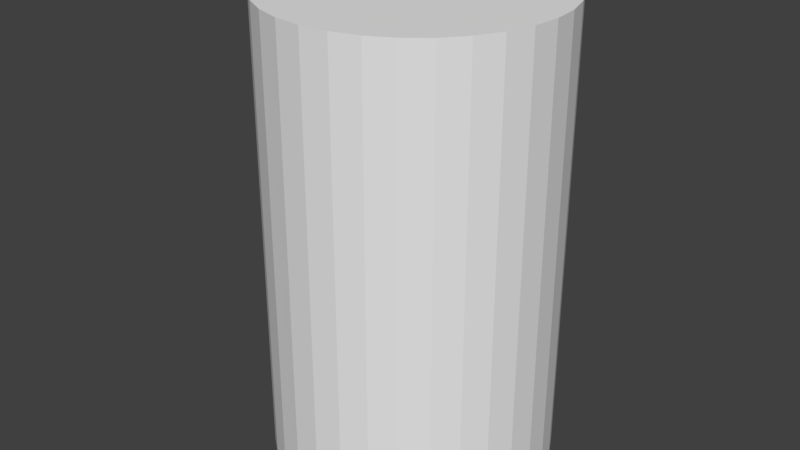 # Source: constraint_internal_IK.blend  (saved by Blender 2.80.35; exported with 4.5.12 LTS)
import bpy
from mathutils import Matrix  # noqa: F401  (used for matrix-valued properties, if any)

bpy.ops.wm.read_factory_settings(use_empty=True)
scene = bpy.context.scene
scene.name = 'Scene'

# ---- collections
col_collection_1 = bpy.data.collections.new('Collection 1'); scene.collection.children.link(col_collection_1)

# ---- world
world_world = bpy.data.worlds.new('World'); scene.world = world_world
world_world.color = (0.05088, 0.05088, 0.05088)
world_world.use_sun_shadow = False
world_world.sun_shadow_jitter_overblur = 0.0
world_world.cycles.sampling_method = 'MANUAL'

# ---- meshes
me_cylinder = bpy.data.meshes.new('Cylinder')
me_cylinder.from_pydata([(0.0, 1.0, -1.0), (0.0, 1.0, 2.281), (0.1951, 0.9808, -1.0), (0.1951, 0.9808, 2.281), (0.3827, 0.9239, -1.0), (0.3827, 0.9239, 2.281), (0.5556, 0.8315, -1.0), (0.5556, 0.8315, 2.281), (0.7071, 0.7071, -1.0), (0.7071, 0.7071, 2.281), (0.8315, 0.5556, -1.0), (0.8315, 0.5556, 2.281), (0.9239, 0.3827, -1.0), (0.9239, 0.3827, 2.281), (0.9808, 0.1951, -1.0), (0.9808, 0.1951, 2.281), (1.0, 7.55e-08, -1.0), (1.0, 7.55e-08, 2.281), (0.9808, -0.1951, -1.0), (0.9808, -0.1951, 2.281), (0.9239, -0.3827, -1.0), (0.9239, -0.3827, 2.281), (0.8315, -0.5556, -1.0), (0.8315, -0.5556, 2.281), (0.7071, -0.7071, -1.0), (0.7071, -0.7071, 2.281), (0.5556, -0.8315, -1.0), (0.5556, -0.8315, 2.281), (0.3827, -0.9239, -1.0), (0.3827, -0.9239, 2.281), (0.1951, -0.9808, -1.0), (0.1951, -0.9808, 2.281), (-3.258e-07, -1.0, -1.0), (-3.258e-07, -1.0, 2.281), (-0.1951, -0.9808, -1.0), (-0.1951, -0.9808, 2.281), (-0.3827, -0.9239, -1.0), (-0.3827, -0.9239, 2.281), (-0.5556, -0.8315, -1.0), (-0.5556, -0.8315, 2.281), (-0.7071, -0.7071, -1.0), (-0.7071, -0.7071, 2.281), (-0.8315, -0.5556, -1.0), (-0.8315, -0.5556, 2.281), (-0.9239, -0.3827, -1.0), (-0.9239, -0.3827, 2.281), (-0.9808, -0.1951, -1.0), (-0.9808, -0.1951, 2.281), (-1.0, 9.656e-07, -1.0), (-1.0, 9.656e-07, 2.281), (-0.9808, 0.1951, -1.0), (-0.9808, 0.1951, 2.281), (-0.9239, 0.3827, -1.0), (-0.9239, 0.3827, 2.281), (-0.8315, 0.5556, -1.0), (-0.8315, 0.5556, 2.281), (-0.7071, 0.7071, -1.0), (-0.7071, 0.7071, 2.281), (-0.5556, 0.8315, -1.0), (-0.5556, 0.8315, 2.281), (-0.3827, 0.9239, -1.0), (-0.3827, 0.9239, 2.281), (-0.1951, 0.9808, -1.0), (-0.1951, 0.9808, 2.281)], [], [(0, 1, 3, 2), (2, 3, 5, 4), (4, 5, 7, 6), (6, 7, 9, 8), (8, 9, 11, 10), (10, 11, 13, 12), (12, 13, 15, 14), (14, 15, 17, 16), (16, 17, 19, 18), (18, 19, 21, 20), (20, 21, 23, 22), (22, 23, 25, 24), (24, 25, 27, 26), (26, 27, 29, 28), (28, 29, 31, 30), (30, 31, 33, 32), (32, 33, 35, 34), (34, 35, 37, 36), (36, 37, 39, 38), (38, 39, 41, 40), (40, 41, 43, 42), (42, 43, 45, 44), (44, 45, 47, 46), (46, 47, 49, 48), (48, 49, 51, 50), (50, 51, 53, 52), (52, 53, 55, 54), (54, 55, 57, 56), (56, 57, 59, 58), (58, 59, 61, 60), (3, 1, 63, 61, 59, 57, 55, 53, 51, 49, 47, 45, 43, 41, 39, 37, 35, 33, 31, 29, 27, 25, 23, 21, 19, 17, 15, 13, 11, 9, 7, 5), (60, 61, 63, 62), (62, 63, 1, 0), (0, 2, 4, 6, 8, 10, 12, 14, 16, 18, 20, 22, 24, 26, 28, 30, 32, 34, 36, 38, 40, 42, 44, 46, 48, 50, 52, 54, 56, 58, 60, 62)])
me_cylinder.use_remesh_preserve_volume = False
me_cylinder.use_remesh_preserve_attributes = False
me_cylinder.use_mirror_vertex_groups = False
me_cylinder.update()
arm_armature = bpy.data.armatures.new('Armature')  # bones are not reproduced

# ---- objects
ob_armature = bpy.data.objects.new('Armature', arm_armature)
ob_cylinder = bpy.data.objects.new('Cylinder', me_cylinder)

# ---- transforms, parenting, visibility, modifiers, constraints
ob_armature.location = (0.009406, -0.1061, -0.698)
ob_armature.show_in_front = True
ob_armature.lineart.crease_threshold = 0.0
ob_cylinder.parent = ob_armature
ob_cylinder.matrix_parent_inverse = Matrix(((1.0, 0.0, 0.0, 0.0), (0.0, 1.0, 0.0, 0.0), (0.0, 0.0, 1.0, 0.9363), (0.0, 0.0, 0.0, 1.0)))
ob_cylinder.location = (0.0, 0.0, 0.0)
ob_cylinder.lineart.crease_threshold = 0.0
_vg = ob_cylinder.vertex_groups.new(name='Bone')
for _i, _w in zip([0, 1, 2, 3, 4, 5, 6, 7, 8, 9, 10, 11, 12, 13, 14, 15, 16, 17, 18, 19, 20, 21, 22, 23, 24, 25, 26, 27, 28, 29, 30, 31, 32, 33, 34, 35, 36, 37, 38, 39, 40, 41, 42, 43, 44, 45, 46, 47, 48, 49, 50, 51, 52, 53, 54, 55, 56, 57, 58, 59, 60, 61, 62, 63], [0.9573, 0.05442, 0.9565, 0.05334, 0.9563, 0.05141, 0.9561, 0.05333, 0.9564, 0.05441, 0.9567, 0.05498, 0.9576, 0.05481, 0.9586, 0.05494, 0.9576, 0.0543, 0.9566, 0.05315, 0.9564, 0.05114, 0.9561, 0.05314, 0.9563, 0.05429, 0.9565, 0.05492, 0.9573, 0.05481, 0.9582, 0.05499, 0.9573, 0.05442, 0.9565, 0.05334, 0.9563, 0.05141, 0.9561, 0.05333, 0.9564, 0.05441, 0.9567, 0.05498, 0.9576, 0.05481, 0.9586, 0.05494, 0.9576, 0.0543, 0.9566, 0.05315, 0.9564, 0.05114, 0.9561, 0.05314, 0.9563, 0.05429, 0.9565, 0.05492, 0.9573, 0.05481, 0.9582, 0.05499]): _vg.add([_i], _w, 'REPLACE')
_vg = ob_cylinder.vertex_groups.new(name='Bone.001')
_vg = ob_cylinder.vertex_groups.new(name='Bone.002')
for _i, _w in zip([0, 1, 2, 3, 4, 5, 6, 7, 8, 9, 10, 11, 12, 13, 14, 15, 16, 17, 18, 19, 20, 21, 22, 23, 24, 25, 26, 27, 28, 29, 30, 31, 32, 33, 34, 35, 36, 37, 38, 39, 40, 41, 42, 43, 44, 45, 46, 47, 48, 49, 50, 51, 52, 53, 54, 55, 56, 57, 58, 59, 60, 61, 62, 63], [0.03541, 0.9456, 0.03708, 0.9467, 0.03741, 0.9486, 0.03779, 0.9467, 0.03721, 0.9456, 0.03669, 0.945, 0.0348, 0.9452, 0.03275, 0.9451, 0.03482, 0.9457, 0.03672, 0.9468, 0.03724, 0.9489, 0.0378, 0.9469, 0.03739, 0.9457, 0.03706, 0.9451, 0.03539, 0.9452, 0.03362, 0.945, 0.03541, 0.9456, 0.03708, 0.9467, 0.03741, 0.9486, 0.03779, 0.9467, 0.03721, 0.9456, 0.03669, 0.945, 0.0348, 0.9452, 0.03275, 0.9451, 0.03482, 0.9457, 0.03672, 0.9468, 0.03724, 0.9489, 0.0378, 0.9469, 0.03739, 0.9457, 0.03706, 0.9451, 0.03539, 0.9452, 0.03362, 0.945]): _vg.add([_i], _w, 'REPLACE')
_m = ob_cylinder.modifiers.new('Armature', 'ARMATURE')
_m.object = ob_armature

# ---- collection membership
col_collection_1.objects.link(ob_armature)
col_collection_1.objects.link(ob_cylinder)

# ---- scene / render settings (as saved in the file)
scene.frame_start = 1; scene.frame_end = 60; scene.frame_set(0)
scene.render.engine = 'BLENDER_EEVEE_NEXT'
scene.render.resolution_percentage = 50
scene.render.dither_intensity = 0.0
scene.render.motion_blur_shutter = 1.0
scene.cycles.use_denoising = False
scene.cycles.samples = 128
scene.cycles.sampling_pattern = 'TABULATED_SOBOL'
scene.cycles.use_adaptive_sampling = False
scene.cycles.use_light_tree = False
scene.cycles.blur_glossy = 0.0
scene.cycles.sample_clamp_indirect = 0.0
scene.view_settings.view_transform = 'Standard'
bpy.context.view_layer.update()

# ---- added for rendering (the .blend has no active camera and no usable light): camera, sun
cam_auto = bpy.data.cameras.new('AutoCamera')
cam_auto.lens = 50.0
cam_auto.sensor_width = 36.0
cam_auto.clip_end = 1000.0
ob_auto_camera = bpy.data.objects.new('AutoCamera', cam_auto)
scene.collection.objects.link(ob_auto_camera)
ob_auto_camera.location = (4.12404, -5.19294, 4.27431)
ob_auto_camera.rotation_euler = (1.09748, -7.21219e-08, 0.694738)
scene.camera = ob_auto_camera
light_auto_sun = bpy.data.lights.new('AutoSun', 'SUN')
light_auto_sun.energy = 3.0
light_auto_sun.angle = 0.0523599
ob_auto_sun = bpy.data.objects.new('AutoSun', light_auto_sun)
scene.collection.objects.link(ob_auto_sun)
ob_auto_sun.rotation_euler = (0.872665, 0.174533, 0.523599)
bpy.context.view_layer.update()
